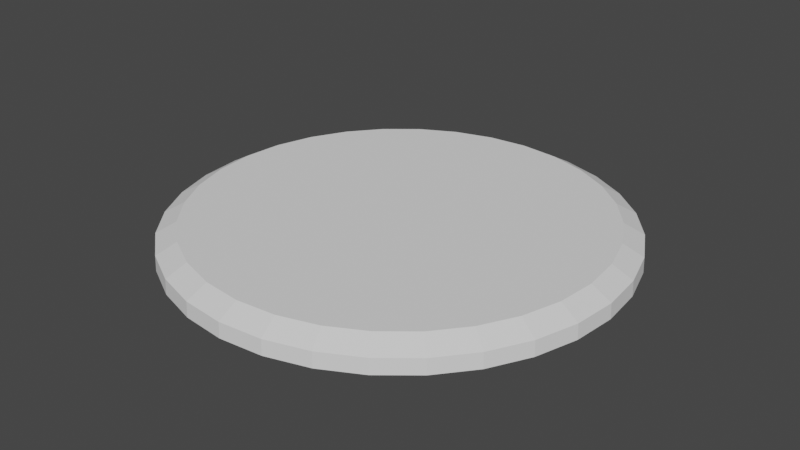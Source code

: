 # Source: point.blend  (saved by Blender 2.80.75; exported with 4.5.12 LTS)
import bpy
from mathutils import Matrix  # noqa: F401  (used for matrix-valued properties, if any)

bpy.ops.wm.read_factory_settings(use_empty=True)
scene = bpy.context.scene
scene.name = 'Scene'

# ---- collections
col_collection = bpy.data.collections.new('Collection'); scene.collection.children.link(col_collection)

# ---- world
world_world = bpy.data.worlds.new('World'); scene.world = world_world
world_world.use_nodes = True; world_world.node_tree.nodes.clear()
_N = world_world.node_tree.nodes; _L = world_world.node_tree.links
n0 = _N.new('ShaderNodeOutputWorld'); n0.name = 'World Output'; n0.location = (300, 300)
n1 = _N.new('ShaderNodeBackground'); n1.name = 'Background'; n1.location = (10, 300)
n1.inputs[0].default_value = (0.05088, 0.05088, 0.05088, 1.0)
_L.new(n1.outputs[0], n0.inputs[0])
n0.is_active_output = True
world_world.color = (0.05088, 0.05088, 0.05088)
world_world.use_sun_shadow = False
world_world.sun_shadow_jitter_overblur = 0.0

# ---- meshes
me_circle = bpy.data.meshes.new('Circle')
me_circle.from_pydata([(-3.871e-07, 0.9855, 0.03228), (-0.1923, 0.9665, 0.03228), (-0.3771, 0.9104, 0.03228), (-0.5475, 0.8194, 0.03228), (-0.6968, 0.6968, 0.03228), (-0.8194, 0.5475, 0.03228), (-0.9104, 0.3771, 0.03228), (-0.9665, 0.1923, 0.03228), (-0.9855, 7.762e-08, 0.03228), (-0.9665, -0.1923, 0.03228), (-0.9104, -0.3771, 0.03228), (-0.8194, -0.5475, 0.03228), (-0.6968, -0.6968, 0.03228), (-0.5475, -0.8194, 0.03228), (-0.3771, -0.9104, 0.03228), (-0.1923, -0.9665, 0.03228), (3.219e-07, -0.9855, 0.03228), (0.1923, -0.9665, 0.03228), (0.3771, -0.9104, 0.03228), (0.5475, -0.8194, 0.03228), (0.6968, -0.6968, 0.03228), (0.8194, -0.5475, 0.03228), (0.9104, -0.3771, 0.03228), (0.9665, -0.1923, 0.03228), (0.9855, 9.51e-07, 0.03228), (0.9665, 0.1923, 0.03228), (0.9104, 0.3771, 0.03228), (0.8194, 0.5475, 0.03228), (0.6968, 0.6968, 0.03228), (0.5475, 0.8194, 0.03228), (0.3771, 0.9104, 0.03228), (0.1923, 0.9665, 0.03228), (-3.184e-07, 0.983, 0.09905), (-0.1918, 0.9641, 0.09905), (-0.3762, 0.9082, 0.09905), (-0.5461, 0.8173, 0.09905), (-0.6951, 0.6951, 0.09905), (-0.8173, 0.5461, 0.09905), (-0.9082, 0.3762, 0.09905), (-0.9641, 0.1918, 0.09905), (-0.983, 7.629e-08, 0.09905), (-0.9641, -0.1918, 0.09905), (-0.9082, -0.3762, 0.09905), (-0.8173, -0.5461, 0.09905), (-0.6951, -0.6951, 0.09905), (-0.5461, -0.8173, 0.09905), (-0.3762, -0.9082, 0.09905), (-0.1918, -0.9641, 0.09905), (3.189e-07, -0.983, 0.09905), (0.1918, -0.9641, 0.09905), (0.3762, -0.9082, 0.09905), (0.5461, -0.8173, 0.09905), (0.6951, -0.6951, 0.09905), (0.8173, -0.5461, 0.09905), (0.9082, -0.3762, 0.09905), (0.9641, -0.1918, 0.09905), (0.983, 9.509e-07, 0.09905), (0.9641, 0.1918, 0.09905), (0.9082, 0.3762, 0.09905), (0.8173, 0.5461, 0.09905), (0.6951, 0.6951, 0.09905), (0.5461, 0.8173, 0.09905), (0.3762, 0.9082, 0.09905), (0.1918, 0.9641, 0.09905), (-2.344e-07, 0.8955, 0.1472), (-0.1747, 0.8783, 0.1472), (-0.3427, 0.8273, 0.1472), (-0.4975, 0.7446, 0.1472), (-0.6332, 0.6332, 0.1472), (-0.7446, 0.4975, 0.1472), (-0.8273, 0.3427, 0.1472), (-0.8783, 0.1747, 0.1472), (-0.8955, 1.02e-07, 0.1472), (-0.8783, -0.1747, 0.1472), (-0.8273, -0.3427, 0.1472), (-0.7446, -0.4975, 0.1472), (-0.6332, -0.6332, 0.1472), (-0.4975, -0.7446, 0.1472), (-0.3427, -0.8273, 0.1472), (-0.1747, -0.8783, 0.1472), (2.827e-07, -0.8955, 0.1472), (0.1747, -0.8783, 0.1472), (0.3427, -0.8273, 0.1472), (0.4975, -0.7446, 0.1472), (0.6332, -0.6332, 0.1472), (0.7446, -0.4975, 0.1472), (0.8273, -0.3427, 0.1472), (0.8783, -0.1747, 0.1472), (0.8955, 8.991e-07, 0.1472), (0.8783, 0.1747, 0.1472), (0.8273, 0.3427, 0.1472), (0.7446, 0.4975, 0.1472), (0.6332, 0.6332, 0.1472), (0.4975, 0.7446, 0.1472), (0.3427, 0.8273, 0.1472), (0.1747, 0.8783, 0.1472)], [], [(29, 61, 60, 28), (16, 48, 47, 15), (3, 35, 34, 2), (30, 62, 61, 29), (17, 49, 48, 16), (4, 36, 35, 3), (31, 63, 62, 30), (18, 50, 49, 17), (5, 37, 36, 4), (0, 32, 63, 31), (19, 51, 50, 18), (6, 38, 37, 5), (20, 52, 51, 19), (7, 39, 38, 6), (21, 53, 52, 20), (8, 40, 39, 7), (22, 54, 53, 21), (9, 41, 40, 8), (23, 55, 54, 22), (10, 42, 41, 9), (24, 56, 55, 23), (11, 43, 42, 10), (25, 57, 56, 24), (12, 44, 43, 11), (26, 58, 57, 25), (13, 45, 44, 12), (27, 59, 58, 26), (14, 46, 45, 13), (1, 33, 32, 0), (28, 60, 59, 27), (15, 47, 46, 14), (2, 34, 33, 1), (56, 88, 87, 55), (43, 75, 74, 42), (57, 89, 88, 56), (44, 76, 75, 43), (58, 90, 89, 57), (45, 77, 76, 44), (59, 91, 90, 58), (46, 78, 77, 45), (33, 65, 64, 32), (60, 92, 91, 59), (47, 79, 78, 46), (34, 66, 65, 33), (61, 93, 92, 60), (48, 80, 79, 47), (35, 67, 66, 34), (62, 94, 93, 61), (49, 81, 80, 48), (36, 68, 67, 35), (63, 95, 94, 62), (50, 82, 81, 49), (37, 69, 68, 36), (32, 64, 95, 63), (51, 83, 82, 50), (38, 70, 69, 37), (52, 84, 83, 51), (39, 71, 70, 38), (53, 85, 84, 52), (40, 72, 71, 39), (54, 86, 85, 53), (41, 73, 72, 40), (55, 87, 86, 54), (42, 74, 73, 41), (65, 66, 67, 68, 69, 70, 71, 72, 73, 74, 75, 76, 77, 78, 79, 80, 81, 82, 83, 84, 85, 86, 87, 88, 89, 90, 91, 92, 93, 94, 95, 64), (1, 0, 31, 30, 29, 28, 27, 26, 25, 24, 23, 22, 21, 20, 19, 18, 17, 16, 15, 14, 13, 12, 11, 10, 9, 8, 7, 6, 5, 4, 3, 2)])
_uv = me_circle.uv_layers.new(name='UVMap')
_uv.uv.foreach_set('vector', [0.0, 0.0, 0.0, 0.0, 0.0, 0.0, 0.0, 0.0, 0.0, 0.0, 0.0, 0.0, 0.0, 0.0, 0.0, 0.0, 0.0, 0.0, 0.0, 0.0, 0.0, 0.0, 0.0, 0.0, 0.0, 0.0, 0.0, 0.0, 0.0, 0.0, 0.0, 0.0, 0.0, 0.0, 0.0, 0.0, 0.0, 0.0, 0.0, 0.0, 0.0, 0.0, 0.0, 0.0, 0.0, 0.0, 0.0, 0.0, 0.0, 0.0, 0.0, 0.0, 0.0, 0.0, 0.0, 0.0, 0.0, 0.0, 0.0, 0.0, 0.0, 0.0, 0.0, 0.0, 0.0, 0.0, 0.0, 0.0, 0.0, 0.0, 0.0, 0.0, 0.0, 0.0, 0.0, 0.0, 0.0, 0.0, 0.0, 0.0, 0.0, 0.0, 0.0, 0.0, 0.0, 0.0, 0.0, 0.0, 0.0, 0.0, 0.0, 0.0, 0.0, 0.0, 0.0, 0.0, 0.0, 0.0, 0.0, 0.0, 0.0, 0.0, 0.0, 0.0, 0.0, 0.0, 0.0, 0.0, 0.0, 0.0, 0.0, 0.0, 0.0, 0.0, 0.0, 0.0, 0.0, 0.0, 0.0, 0.0, 0.0, 0.0, 0.0, 0.0, 0.0, 0.0, 0.0, 0.0, 0.0, 0.0, 0.0, 0.0, 0.0, 0.0, 0.0, 0.0, 0.0, 0.0, 0.0, 0.0, 0.0, 0.0, 0.0, 0.0, 0.0, 0.0, 0.0, 0.0, 0.0, 0.0, 0.0, 0.0, 0.0, 0.0, 0.0, 0.0, 0.0, 0.0, 0.0, 0.0, 0.0, 0.0, 0.0, 0.0, 0.0, 0.0, 0.0, 0.0, 0.0, 0.0, 0.0, 0.0, 0.0, 0.0, 0.0, 0.0, 0.0, 0.0, 0.0, 0.0, 0.0, 0.0, 0.0, 0.0, 0.0, 0.0, 0.0, 0.0, 0.0, 0.0, 0.0, 0.0, 0.0, 0.0, 0.0, 0.0, 0.0, 0.0, 0.0, 0.0, 0.0, 0.0, 0.0, 0.0, 0.0, 0.0, 0.0, 0.0, 0.0, 0.0, 0.0, 0.0, 0.0, 0.0, 0.0, 0.0, 0.0, 0.0, 0.0, 0.0, 0.0, 0.0, 0.0, 0.0, 0.0, 0.0, 0.0, 0.0, 0.0, 0.0, 0.0, 0.0, 0.0, 0.0, 0.0, 0.0, 0.0, 0.0, 0.0, 0.0, 0.0, 0.0, 0.0, 0.0, 0.0, 0.0, 0.0, 0.0, 0.0, 0.0, 0.0, 0.0, 0.0, 0.0, 0.0, 0.0, 0.0, 0.0, 0.0, 0.0, 0.0, 0.0, 0.0, 0.0, 0.0, 0.0, 0.0, 0.0, 0.0, 0.0, 0.0, 0.0, 0.0, 0.0, 0.0, 0.0, 0.0, 0.0, 0.0, 0.0, 0.0, 0.0, 0.0, 0.0, 0.0, 0.0, 0.0, 0.0, 0.0, 0.0, 0.0, 0.0, 0.0, 0.0, 0.0, 0.0, 0.0, 0.0, 0.0, 0.0, 0.0, 0.0, 0.0, 0.0, 0.0, 0.0, 0.0, 0.0, 0.0, 0.0, 0.0, 0.0, 0.0, 0.0, 0.0, 0.0, 0.0, 0.0, 0.0, 0.0, 0.0, 0.0, 0.0, 0.0, 0.0, 0.0, 0.0, 0.0, 0.0, 0.0, 0.0, 0.0, 0.0, 0.0, 0.0, 0.0, 0.0, 0.0, 0.0, 0.0, 0.0, 0.0, 0.0, 0.0, 0.0, 0.0, 0.0, 0.0, 0.0, 0.0, 0.0, 0.0, 0.0, 0.0, 0.0, 0.0, 0.0, 0.0, 0.0, 0.0, 0.0, 0.0, 0.0, 0.0, 0.0, 0.0, 0.0, 0.0, 0.0, 0.0, 0.0, 0.0, 0.0, 0.0, 0.0, 0.0, 0.0, 0.0, 0.0, 0.0, 0.0, 0.0, 0.0, 0.0, 0.0, 0.0, 0.0, 0.0, 0.0, 0.0, 0.0, 0.0, 0.0, 0.0, 0.0, 0.0, 0.0, 0.0, 0.0, 0.0, 0.0, 0.0, 0.0, 0.0, 0.0, 0.0, 0.0, 0.0, 0.0, 0.0, 0.0, 0.0, 0.0, 0.0, 0.0, 0.0, 0.0, 0.0, 0.0, 0.0, 0.0, 0.0, 0.0, 0.0, 0.0, 0.0, 0.0, 0.0, 0.0, 0.0, 0.0, 0.0, 0.0, 0.0, 0.0, 0.0, 0.0, 0.0, 0.0, 0.0, 0.0, 0.0, 0.0, 0.0, 0.0, 0.0, 0.0, 0.0, 0.0, 0.0, 0.0, 0.0, 0.0, 0.0, 0.0, 0.0, 0.0, 0.0, 0.0, 0.0, 0.0, 0.0, 0.0, 0.0, 0.0, 0.0, 0.0, 0.0, 0.0, 0.0, 0.0, 0.0, 0.0, 0.0, 0.0, 0.0, 0.0, 0.0, 0.0, 0.0, 0.0, 0.0, 0.0, 0.0, 0.0, 0.0, 0.0, 0.0, 0.0, 0.0, 0.0, 0.0, 0.0, 0.0, 0.0, 0.0, 0.0, 0.0, 0.0, 0.0, 0.0, 0.0, 0.0, 0.0, 0.0, 0.0, 0.0, 0.0, 0.0, 0.0, 0.0, 0.0, 0.0, 0.0, 0.0, 0.0, 0.0, 0.0, 0.0, 0.0, 0.0, 0.0, 0.0, 0.0, 0.0, 0.0, 0.0, 0.0, 0.0, 0.0, 0.0, 0.0, 0.0, 0.0, 0.0, 0.0, 0.0, 0.0, 0.0, 0.0, 0.0, 0.0, 0.0, 0.0, 0.0, 0.0, 0.0, 0.0, 0.0, 0.0, 0.0, 0.0, 0.0, 0.0, 0.0, 0.0, 0.0, 0.0, 0.0, 0.0, 0.0, 0.0, 0.0, 0.0, 0.0, 0.0, 0.0, 0.0, 0.0, 0.0, 0.0, 0.0, 0.0, 0.0, 0.0, 0.0, 0.0, 0.0, 0.0, 0.0, 0.0, 0.0, 0.0, 0.0, 0.0, 0.0, 0.0, 0.0, 0.0, 0.0, 0.0, 0.0, 0.0, 0.0, 0.0, 0.0, 0.0, 0.0, 0.0, 0.0, 0.0, 0.0, 0.0, 0.0, 0.0, 0.0, 0.0, 0.0, 0.0, 0.0, 0.0, 0.0, 0.0, 0.0, 0.0, 0.0, 0.0, 0.0, 0.0, 0.0, 0.0, 0.0, 0.0, 0.0, 0.0, 0.0, 0.0, 0.0, 0.0, 0.0, 0.0, 0.0, 0.0, 0.0, 0.0, 0.0, 0.0, 0.0, 0.0, 0.0])
me_circle.use_remesh_preserve_volume = False
me_circle.use_remesh_preserve_attributes = False
me_circle.use_mirror_vertex_groups = False
me_circle.update()

# ---- objects
ob_circle = bpy.data.objects.new('Circle', me_circle)

# ---- transforms, parenting, visibility, modifiers, constraints
ob_circle.location = (0.0, 0.0, 0.0)
ob_circle.lineart.crease_threshold = 0.0

# ---- collection membership
col_collection.objects.link(ob_circle)

# ---- scene / render settings (as saved in the file)
scene.frame_start = 1; scene.frame_end = 250; scene.frame_set(0)
scene.render.engine = 'BLENDER_EEVEE_NEXT'
scene.cycles.use_denoising = False
scene.cycles.samples = 128
scene.cycles.sampling_pattern = 'TABULATED_SOBOL'
scene.cycles.use_adaptive_sampling = False
scene.cycles.use_light_tree = False
scene.view_settings.view_transform = 'Filmic'
bpy.context.view_layer.update()

# ---- added for rendering (the .blend has no active camera and no usable light): camera, sun
cam_auto = bpy.data.cameras.new('AutoCamera')
cam_auto.lens = 50.0
cam_auto.sensor_width = 36.0
cam_auto.clip_end = 1000.0
ob_auto_camera = bpy.data.objects.new('AutoCamera', cam_auto)
scene.collection.objects.link(ob_auto_camera)
ob_auto_camera.location = (2.58107, -3.09729, 2.15459)
ob_auto_camera.rotation_euler = (1.09748, -7.21219e-08, 0.694738)
scene.camera = ob_auto_camera
light_auto_sun = bpy.data.lights.new('AutoSun', 'SUN')
light_auto_sun.energy = 3.0
light_auto_sun.angle = 0.0523599
ob_auto_sun = bpy.data.objects.new('AutoSun', light_auto_sun)
scene.collection.objects.link(ob_auto_sun)
ob_auto_sun.rotation_euler = (0.872665, 0.174533, 0.523599)
bpy.context.view_layer.update()
